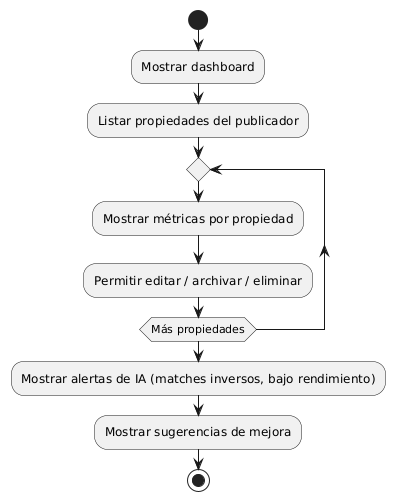

The diagram above was rendered by PlantUML. Its source (embedded in the PNG):
@startuml
start
:Mostrar dashboard;
:Listar propiedades del publicador;
repeat
  :Mostrar métricas por propiedad;
  :Permitir editar / archivar / eliminar;
repeat while (Más propiedades)
:Mostrar alertas de IA (matches inversos, bajo rendimiento);
:Mostrar sugerencias de mejora;
stop
@enduml